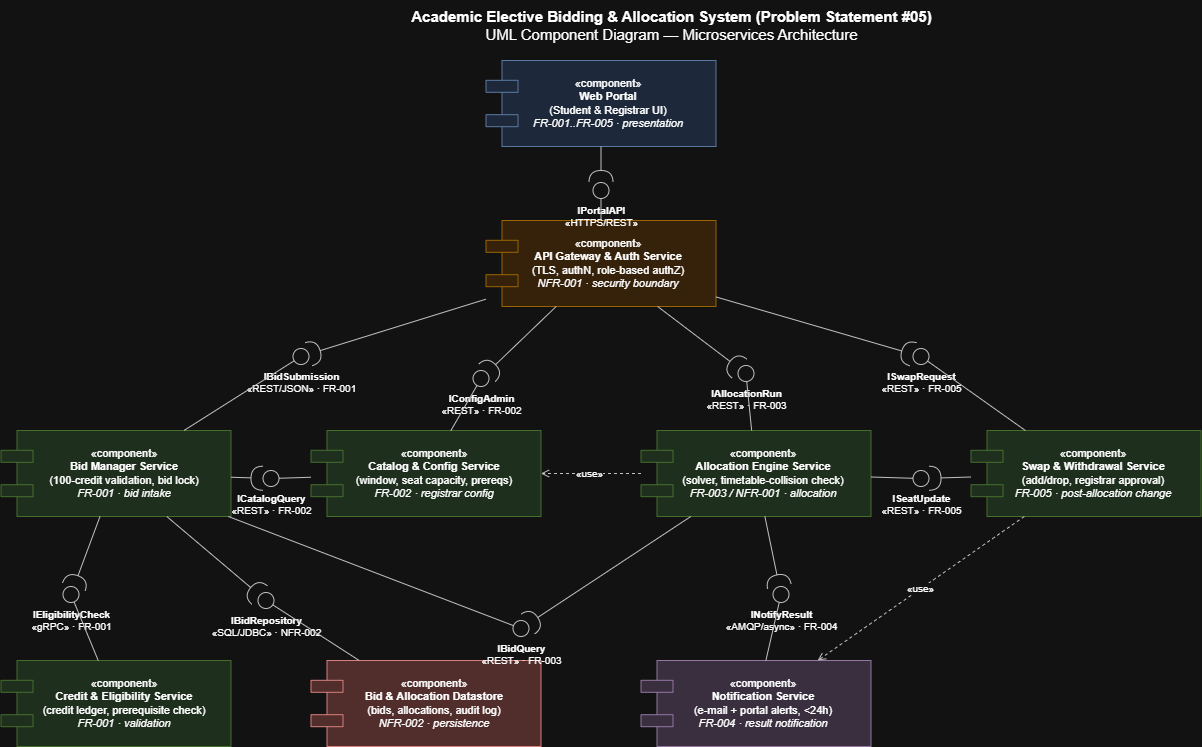

The diagram above was exported from draw.io. Its source (the exported page's mxGraphModel, read from the mxfile embedded in the PNG):
<mxGraphModel dx="1720" dy="1107" grid="1" gridSize="10" guides="1" tooltips="1" connect="1" arrows="1" fold="1" page="1" pageScale="1" pageWidth="850" pageHeight="1100" math="0" shadow="0">
  <root>
    <mxCell id="0" />
    <mxCell id="1" parent="0" />
    <mxCell id="I8uI63j9qqe3008aSd5O-1" parent="1" style="text;html=1;align=center;verticalAlign=middle;fontSize=15;" value="&lt;b&gt;Academic Elective Bidding &amp;amp; Allocation System (Problem Statement #05)&lt;/b&gt;&lt;br&gt;UML Component Diagram — Microservices Architecture" vertex="1">
      <mxGeometry height="50" width="760" x="330" as="geometry" />
    </mxCell>
    <mxCell id="I8uI63j9qqe3008aSd5O-2" parent="1" style="shape=component;html=1;whiteSpace=wrap;align=center;spacingLeft=16;fillColor=#dae8fc;strokeColor=#6c8ebf;fontSize=11;verticalAlign=middle;" value="&amp;laquo;component&amp;raquo;&lt;br&gt;&lt;b&gt;Web Portal&lt;/b&gt;&lt;br&gt;(Student &amp; Registrar UI)&lt;br&gt;&lt;i&gt;FR-001..FR-005 · presentation&lt;/i&gt;" vertex="1">
      <mxGeometry height="86" width="230" x="525" y="60" as="geometry" />
    </mxCell>
    <mxCell id="I8uI63j9qqe3008aSd5O-3" parent="1" style="shape=component;html=1;whiteSpace=wrap;align=center;spacingLeft=16;fillColor=#ffe6cc;strokeColor=#d79b00;fontSize=11;verticalAlign=middle;" value="&amp;laquo;component&amp;raquo;&lt;br&gt;&lt;b&gt;API Gateway &amp; Auth Service&lt;/b&gt;&lt;br&gt;(TLS, authN, role-based authZ)&lt;br&gt;&lt;i&gt;NFR-001 · security boundary&lt;/i&gt;" vertex="1">
      <mxGeometry height="86" width="230" x="525" y="220" as="geometry" />
    </mxCell>
    <mxCell id="I8uI63j9qqe3008aSd5O-4" parent="1" style="shape=component;html=1;whiteSpace=wrap;align=center;spacingLeft=16;fillColor=#d5e8d4;strokeColor=#82b366;fontSize=11;verticalAlign=middle;" value="&amp;laquo;component&amp;raquo;&lt;br&gt;&lt;b&gt;Bid Manager Service&lt;/b&gt;&lt;br&gt;(100-credit validation, bid lock)&lt;br&gt;&lt;i&gt;FR-001 · bid intake&lt;/i&gt;" vertex="1">
      <mxGeometry height="86" width="230" x="40" y="430" as="geometry" />
    </mxCell>
    <mxCell id="I8uI63j9qqe3008aSd5O-5" parent="1" style="shape=component;html=1;whiteSpace=wrap;align=center;spacingLeft=16;fillColor=#d5e8d4;strokeColor=#82b366;fontSize=11;verticalAlign=middle;" value="&amp;laquo;component&amp;raquo;&lt;br&gt;&lt;b&gt;Catalog &amp; Config Service&lt;/b&gt;&lt;br&gt;(window, seat capacity, prereqs)&lt;br&gt;&lt;i&gt;FR-002 · registrar config&lt;/i&gt;" vertex="1">
      <mxGeometry height="86" width="230" x="350" y="430" as="geometry" />
    </mxCell>
    <mxCell id="I8uI63j9qqe3008aSd5O-6" parent="1" style="shape=component;html=1;whiteSpace=wrap;align=center;spacingLeft=16;fillColor=#d5e8d4;strokeColor=#82b366;fontSize=11;verticalAlign=middle;" value="&amp;laquo;component&amp;raquo;&lt;br&gt;&lt;b&gt;Allocation Engine Service&lt;/b&gt;&lt;br&gt;(solver, timetable-collision check)&lt;br&gt;&lt;i&gt;FR-003 / NFR-001 · allocation&lt;/i&gt;" vertex="1">
      <mxGeometry height="86" width="230" x="680" y="430" as="geometry" />
    </mxCell>
    <mxCell id="I8uI63j9qqe3008aSd5O-7" parent="1" style="shape=component;html=1;whiteSpace=wrap;align=center;spacingLeft=16;fillColor=#d5e8d4;strokeColor=#82b366;fontSize=11;verticalAlign=middle;" value="&amp;laquo;component&amp;raquo;&lt;br&gt;&lt;b&gt;Swap &amp; Withdrawal Service&lt;/b&gt;&lt;br&gt;(add/drop, registrar approval)&lt;br&gt;&lt;i&gt;FR-005 · post-allocation change&lt;/i&gt;" vertex="1">
      <mxGeometry height="86" width="230" x="1010" y="430" as="geometry" />
    </mxCell>
    <mxCell id="I8uI63j9qqe3008aSd5O-8" parent="1" style="shape=component;html=1;whiteSpace=wrap;align=center;spacingLeft=16;fillColor=#d5e8d4;strokeColor=#82b366;fontSize=11;verticalAlign=middle;" value="&amp;laquo;component&amp;raquo;&lt;br&gt;&lt;b&gt;Credit &amp; Eligibility Service&lt;/b&gt;&lt;br&gt;(credit ledger, prerequisite check)&lt;br&gt;&lt;i&gt;FR-001 · validation&lt;/i&gt;" vertex="1">
      <mxGeometry height="86" width="230" x="40" y="660" as="geometry" />
    </mxCell>
    <mxCell id="I8uI63j9qqe3008aSd5O-9" parent="1" style="shape=component;html=1;whiteSpace=wrap;align=center;spacingLeft=16;fillColor=#f8cecc;strokeColor=#b85450;fontSize=11;verticalAlign=middle;" value="&amp;laquo;component&amp;raquo;&lt;br&gt;&lt;b&gt;Bid &amp; Allocation Datastore&lt;/b&gt;&lt;br&gt;(bids, allocations, audit log)&lt;br&gt;&lt;i&gt;NFR-002 · persistence&lt;/i&gt;" vertex="1">
      <mxGeometry height="86" width="230" x="350" y="660" as="geometry" />
    </mxCell>
    <mxCell id="I8uI63j9qqe3008aSd5O-10" parent="1" style="shape=component;html=1;whiteSpace=wrap;align=center;spacingLeft=16;fillColor=#e1d5e7;strokeColor=#9673a6;fontSize=11;verticalAlign=middle;" value="&amp;laquo;component&amp;raquo;&lt;br&gt;&lt;b&gt;Notification Service&lt;/b&gt;&lt;br&gt;(e-mail + portal alerts, &amp;lt;24h)&lt;br&gt;&lt;i&gt;FR-004 · result notification&lt;/i&gt;" vertex="1">
      <mxGeometry height="86" width="230" x="680" y="660" as="geometry" />
    </mxCell>
    <mxCell id="I8uI63j9qqe3008aSd5O-11" parent="1" style="ellipse;html=1;fillColor=#ffffff;strokeColor=#333333;verticalLabelPosition=bottom;verticalAlign=top;labelPosition=center;align=center;fontSize=10;" value="&lt;b&gt;IPortalAPI&lt;/b&gt;&lt;br&gt;«HTTPS/REST»" vertex="1">
      <mxGeometry height="16" width="16" x="632" y="182" as="geometry" />
    </mxCell>
    <mxCell id="I8uI63j9qqe3008aSd5O-12" edge="1" parent="1" source="I8uI63j9qqe3008aSd5O-3" style="endArrow=none;html=1;rounded=0;strokeColor=#333333;" target="I8uI63j9qqe3008aSd5O-11">
      <mxGeometry relative="1" as="geometry" />
    </mxCell>
    <mxCell id="I8uI63j9qqe3008aSd5O-13" edge="1" parent="1" source="I8uI63j9qqe3008aSd5O-2" style="endArrow=halfCircle;endFill=0;endSize=10;html=1;rounded=0;strokeColor=#333333;" target="I8uI63j9qqe3008aSd5O-11">
      <mxGeometry relative="1" as="geometry" />
    </mxCell>
    <mxCell id="I8uI63j9qqe3008aSd5O-14" parent="1" style="ellipse;html=1;fillColor=#ffffff;strokeColor=#333333;verticalLabelPosition=bottom;verticalAlign=top;labelPosition=center;align=center;fontSize=10;" value="&lt;b&gt;IBidSubmission&lt;/b&gt;&lt;br&gt;«REST/JSON» · FR-001" vertex="1">
      <mxGeometry height="16" width="16" x="332" y="348" as="geometry" />
    </mxCell>
    <mxCell id="I8uI63j9qqe3008aSd5O-15" edge="1" parent="1" source="I8uI63j9qqe3008aSd5O-4" style="endArrow=none;html=1;rounded=0;strokeColor=#333333;" target="I8uI63j9qqe3008aSd5O-14">
      <mxGeometry relative="1" as="geometry" />
    </mxCell>
    <mxCell id="I8uI63j9qqe3008aSd5O-16" edge="1" parent="1" source="I8uI63j9qqe3008aSd5O-3" style="endArrow=halfCircle;endFill=0;endSize=10;html=1;rounded=0;strokeColor=#333333;" target="I8uI63j9qqe3008aSd5O-14">
      <mxGeometry relative="1" as="geometry" />
    </mxCell>
    <mxCell id="I8uI63j9qqe3008aSd5O-17" parent="1" style="ellipse;html=1;fillColor=#ffffff;strokeColor=#333333;verticalLabelPosition=bottom;verticalAlign=top;labelPosition=center;align=center;fontSize=10;" value="&lt;b&gt;IConfigAdmin&lt;/b&gt;&lt;br&gt;«REST» · FR-002" vertex="1">
      <mxGeometry height="16" width="16" x="512" y="370" as="geometry" />
    </mxCell>
    <mxCell id="I8uI63j9qqe3008aSd5O-18" edge="1" parent="1" source="I8uI63j9qqe3008aSd5O-5" style="endArrow=none;html=1;rounded=0;strokeColor=#333333;" target="I8uI63j9qqe3008aSd5O-17">
      <mxGeometry relative="1" as="geometry" />
    </mxCell>
    <mxCell id="I8uI63j9qqe3008aSd5O-19" edge="1" parent="1" source="I8uI63j9qqe3008aSd5O-3" style="endArrow=halfCircle;endFill=0;endSize=10;html=1;rounded=0;strokeColor=#333333;" target="I8uI63j9qqe3008aSd5O-17">
      <mxGeometry relative="1" as="geometry" />
    </mxCell>
    <mxCell id="I8uI63j9qqe3008aSd5O-20" parent="1" style="ellipse;html=1;fillColor=#ffffff;strokeColor=#333333;verticalLabelPosition=bottom;verticalAlign=top;labelPosition=center;align=center;fontSize=10;" value="&lt;b&gt;IAllocationRun&lt;/b&gt;&lt;br&gt;«REST» · FR-003" vertex="1">
      <mxGeometry height="16" width="16" x="777" y="365" as="geometry" />
    </mxCell>
    <mxCell id="I8uI63j9qqe3008aSd5O-21" edge="1" parent="1" source="I8uI63j9qqe3008aSd5O-6" style="endArrow=none;html=1;rounded=0;strokeColor=#333333;" target="I8uI63j9qqe3008aSd5O-20">
      <mxGeometry relative="1" as="geometry" />
    </mxCell>
    <mxCell id="I8uI63j9qqe3008aSd5O-22" edge="1" parent="1" source="I8uI63j9qqe3008aSd5O-3" style="endArrow=halfCircle;endFill=0;endSize=10;html=1;rounded=0;strokeColor=#333333;" target="I8uI63j9qqe3008aSd5O-20">
      <mxGeometry relative="1" as="geometry" />
    </mxCell>
    <mxCell id="I8uI63j9qqe3008aSd5O-23" parent="1" style="ellipse;html=1;fillColor=#ffffff;strokeColor=#333333;verticalLabelPosition=bottom;verticalAlign=top;labelPosition=center;align=center;fontSize=10;" value="&lt;b&gt;ISwapRequest&lt;/b&gt;&lt;br&gt;«REST» · FR-005" vertex="1">
      <mxGeometry height="16" width="16" x="952" y="348" as="geometry" />
    </mxCell>
    <mxCell id="I8uI63j9qqe3008aSd5O-24" edge="1" parent="1" source="I8uI63j9qqe3008aSd5O-7" style="endArrow=none;html=1;rounded=0;strokeColor=#333333;" target="I8uI63j9qqe3008aSd5O-23">
      <mxGeometry relative="1" as="geometry" />
    </mxCell>
    <mxCell id="I8uI63j9qqe3008aSd5O-25" edge="1" parent="1" source="I8uI63j9qqe3008aSd5O-3" style="endArrow=halfCircle;endFill=0;endSize=10;html=1;rounded=0;strokeColor=#333333;" target="I8uI63j9qqe3008aSd5O-23">
      <mxGeometry relative="1" as="geometry" />
    </mxCell>
    <mxCell id="I8uI63j9qqe3008aSd5O-26" parent="1" style="ellipse;html=1;fillColor=#ffffff;strokeColor=#333333;verticalLabelPosition=bottom;verticalAlign=top;labelPosition=center;align=center;fontSize=10;" value="&lt;b&gt;ICatalogQuery&lt;/b&gt;&lt;br&gt;«REST» · FR-002" vertex="1">
      <mxGeometry height="16" width="16" x="302" y="470" as="geometry" />
    </mxCell>
    <mxCell id="I8uI63j9qqe3008aSd5O-27" edge="1" parent="1" source="I8uI63j9qqe3008aSd5O-5" style="endArrow=none;html=1;rounded=0;strokeColor=#333333;" target="I8uI63j9qqe3008aSd5O-26">
      <mxGeometry relative="1" as="geometry" />
    </mxCell>
    <mxCell id="I8uI63j9qqe3008aSd5O-28" edge="1" parent="1" source="I8uI63j9qqe3008aSd5O-4" style="endArrow=halfCircle;endFill=0;endSize=10;html=1;rounded=0;strokeColor=#333333;" target="I8uI63j9qqe3008aSd5O-26">
      <mxGeometry relative="1" as="geometry" />
    </mxCell>
    <mxCell id="I8uI63j9qqe3008aSd5O-29" parent="1" style="ellipse;html=1;fillColor=#ffffff;strokeColor=#333333;verticalLabelPosition=bottom;verticalAlign=top;labelPosition=center;align=center;fontSize=10;" value="&lt;b&gt;IEligibilityCheck&lt;/b&gt;&lt;br&gt;«gRPC» · FR-001" vertex="1">
      <mxGeometry height="16" width="16" x="102" y="586" as="geometry" />
    </mxCell>
    <mxCell id="I8uI63j9qqe3008aSd5O-30" edge="1" parent="1" source="I8uI63j9qqe3008aSd5O-8" style="endArrow=none;html=1;rounded=0;strokeColor=#333333;" target="I8uI63j9qqe3008aSd5O-29">
      <mxGeometry relative="1" as="geometry" />
    </mxCell>
    <mxCell id="I8uI63j9qqe3008aSd5O-31" edge="1" parent="1" source="I8uI63j9qqe3008aSd5O-4" style="endArrow=halfCircle;endFill=0;endSize=10;html=1;rounded=0;strokeColor=#333333;" target="I8uI63j9qqe3008aSd5O-29">
      <mxGeometry relative="1" as="geometry" />
    </mxCell>
    <mxCell id="I8uI63j9qqe3008aSd5O-32" parent="1" style="ellipse;html=1;fillColor=#ffffff;strokeColor=#333333;verticalLabelPosition=bottom;verticalAlign=top;labelPosition=center;align=center;fontSize=10;" value="&lt;b&gt;IBidRepository&lt;/b&gt;&lt;br&gt;«SQL/JDBC» · NFR-002" vertex="1">
      <mxGeometry height="16" width="16" x="297" y="592" as="geometry" />
    </mxCell>
    <mxCell id="I8uI63j9qqe3008aSd5O-33" edge="1" parent="1" source="I8uI63j9qqe3008aSd5O-9" style="endArrow=none;html=1;rounded=0;strokeColor=#333333;" target="I8uI63j9qqe3008aSd5O-32">
      <mxGeometry relative="1" as="geometry" />
    </mxCell>
    <mxCell id="I8uI63j9qqe3008aSd5O-34" edge="1" parent="1" source="I8uI63j9qqe3008aSd5O-4" style="endArrow=halfCircle;endFill=0;endSize=10;html=1;rounded=0;strokeColor=#333333;" target="I8uI63j9qqe3008aSd5O-32">
      <mxGeometry relative="1" as="geometry" />
    </mxCell>
    <mxCell id="I8uI63j9qqe3008aSd5O-35" parent="1" style="ellipse;html=1;fillColor=#ffffff;strokeColor=#333333;verticalLabelPosition=bottom;verticalAlign=top;labelPosition=center;align=center;fontSize=10;" value="&lt;b&gt;IBidQuery&lt;/b&gt;&lt;br&gt;«REST» · FR-003" vertex="1">
      <mxGeometry height="16" width="16" x="552" y="620" as="geometry" />
    </mxCell>
    <mxCell id="I8uI63j9qqe3008aSd5O-36" edge="1" parent="1" source="I8uI63j9qqe3008aSd5O-4" style="endArrow=none;html=1;rounded=0;strokeColor=#333333;" target="I8uI63j9qqe3008aSd5O-35">
      <mxGeometry relative="1" as="geometry" />
    </mxCell>
    <mxCell id="I8uI63j9qqe3008aSd5O-37" edge="1" parent="1" source="I8uI63j9qqe3008aSd5O-6" style="endArrow=halfCircle;endFill=0;endSize=10;html=1;rounded=0;strokeColor=#333333;" target="I8uI63j9qqe3008aSd5O-35">
      <mxGeometry relative="1" as="geometry" />
    </mxCell>
    <mxCell id="I8uI63j9qqe3008aSd5O-38" parent="1" style="ellipse;html=1;fillColor=#ffffff;strokeColor=#333333;verticalLabelPosition=bottom;verticalAlign=top;labelPosition=center;align=center;fontSize=10;" value="&lt;b&gt;ISeatUpdate&lt;/b&gt;&lt;br&gt;«REST» · FR-005" vertex="1">
      <mxGeometry height="16" width="16" x="952" y="470" as="geometry" />
    </mxCell>
    <mxCell id="I8uI63j9qqe3008aSd5O-39" edge="1" parent="1" source="I8uI63j9qqe3008aSd5O-6" style="endArrow=none;html=1;rounded=0;strokeColor=#333333;" target="I8uI63j9qqe3008aSd5O-38">
      <mxGeometry relative="1" as="geometry" />
    </mxCell>
    <mxCell id="I8uI63j9qqe3008aSd5O-40" edge="1" parent="1" source="I8uI63j9qqe3008aSd5O-7" style="endArrow=halfCircle;endFill=0;endSize=10;html=1;rounded=0;strokeColor=#333333;" target="I8uI63j9qqe3008aSd5O-38">
      <mxGeometry relative="1" as="geometry" />
    </mxCell>
    <mxCell id="I8uI63j9qqe3008aSd5O-41" parent="1" style="ellipse;html=1;fillColor=#ffffff;strokeColor=#333333;verticalLabelPosition=bottom;verticalAlign=top;labelPosition=center;align=center;fontSize=10;" value="&lt;b&gt;INotifyResult&lt;/b&gt;&lt;br&gt;«AMQP/async» · FR-004" vertex="1">
      <mxGeometry height="16" width="16" x="812" y="586" as="geometry" />
    </mxCell>
    <mxCell id="I8uI63j9qqe3008aSd5O-42" edge="1" parent="1" source="I8uI63j9qqe3008aSd5O-10" style="endArrow=none;html=1;rounded=0;strokeColor=#333333;" target="I8uI63j9qqe3008aSd5O-41">
      <mxGeometry relative="1" as="geometry" />
    </mxCell>
    <mxCell id="I8uI63j9qqe3008aSd5O-43" edge="1" parent="1" source="I8uI63j9qqe3008aSd5O-6" style="endArrow=halfCircle;endFill=0;endSize=10;html=1;rounded=0;strokeColor=#333333;" target="I8uI63j9qqe3008aSd5O-41">
      <mxGeometry relative="1" as="geometry" />
    </mxCell>
    <mxCell id="I8uI63j9qqe3008aSd5O-44" edge="1" parent="1" source="I8uI63j9qqe3008aSd5O-6" style="endArrow=open;dashed=1;html=1;rounded=0;strokeColor=#333333;fontSize=10;" target="I8uI63j9qqe3008aSd5O-5" value="&amp;laquo;use&amp;raquo;">
      <mxGeometry relative="1" as="geometry" />
    </mxCell>
    <mxCell id="I8uI63j9qqe3008aSd5O-45" edge="1" parent="1" source="I8uI63j9qqe3008aSd5O-7" style="endArrow=open;dashed=1;html=1;rounded=0;strokeColor=#333333;fontSize=10;" target="I8uI63j9qqe3008aSd5O-10" value="&amp;laquo;use&amp;raquo;">
      <mxGeometry relative="1" as="geometry" />
    </mxCell>
  </root>
</mxGraphModel>